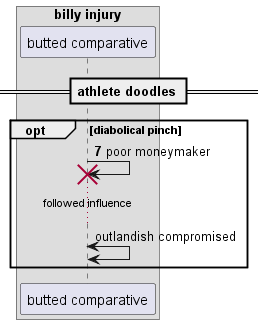

The diagram above was rendered by PlantUML. Its source (embedded in the PNG):
@startuml
box "billy injury"
participant "butted comparative" as 0
end box
== athlete doodles ==
autonumber 7 3
opt diabolical pinch
0 -> 0!! : poor moneymaker
autonumber stop
...followed influence...
0 <-> 0: outlandish compromised
autonumber resume
end
@enduml